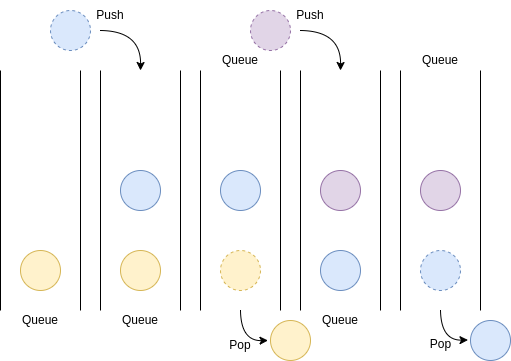

The diagram above was exported from draw.io. Its source (the exported page's mxGraphModel, read from the mxfile embedded in the PNG):
<mxGraphModel dx="819" dy="434" grid="1" gridSize="10" guides="1" tooltips="1" connect="1" arrows="1" fold="1" page="1" pageScale="1" pageWidth="827" pageHeight="1169" math="0" shadow="0">
  <root>
    <mxCell id="0" />
    <mxCell id="1" parent="0" />
    <mxCell id="WbjetcN0izVEqaNK4aif-2" value="Queue" style="text;html=1;strokeColor=none;fillColor=none;align=center;verticalAlign=middle;whiteSpace=wrap;rounded=0;" vertex="1" parent="1">
      <mxGeometry x="110" y="320" width="60" height="20" as="geometry" />
    </mxCell>
    <mxCell id="WbjetcN0izVEqaNK4aif-3" value="" style="ellipse;whiteSpace=wrap;html=1;aspect=fixed;fillColor=#fff2cc;strokeColor=#d6b656;" vertex="1" parent="1">
      <mxGeometry x="120" y="260" width="40" height="40" as="geometry" />
    </mxCell>
    <mxCell id="WbjetcN0izVEqaNK4aif-5" value="Queue" style="text;html=1;strokeColor=none;fillColor=none;align=center;verticalAlign=middle;whiteSpace=wrap;rounded=0;" vertex="1" parent="1">
      <mxGeometry x="210" y="320" width="60" height="20" as="geometry" />
    </mxCell>
    <mxCell id="WbjetcN0izVEqaNK4aif-6" value="" style="ellipse;whiteSpace=wrap;html=1;aspect=fixed;fillColor=#fff2cc;strokeColor=#d6b656;" vertex="1" parent="1">
      <mxGeometry x="220" y="260" width="40" height="40" as="geometry" />
    </mxCell>
    <mxCell id="WbjetcN0izVEqaNK4aif-7" value="" style="ellipse;whiteSpace=wrap;html=1;aspect=fixed;fillColor=#dae8fc;strokeColor=#6c8ebf;" vertex="1" parent="1">
      <mxGeometry x="220" y="180" width="40" height="40" as="geometry" />
    </mxCell>
    <mxCell id="WbjetcN0izVEqaNK4aif-9" value="Queue" style="text;html=1;strokeColor=none;fillColor=none;align=center;verticalAlign=middle;whiteSpace=wrap;rounded=0;" vertex="1" parent="1">
      <mxGeometry x="310" y="60" width="60" height="20" as="geometry" />
    </mxCell>
    <mxCell id="WbjetcN0izVEqaNK4aif-11" value="" style="ellipse;whiteSpace=wrap;html=1;aspect=fixed;fillColor=#dae8fc;strokeColor=#6c8ebf;" vertex="1" parent="1">
      <mxGeometry x="320" y="180" width="40" height="40" as="geometry" />
    </mxCell>
    <mxCell id="WbjetcN0izVEqaNK4aif-14" value="Queue" style="text;html=1;strokeColor=none;fillColor=none;align=center;verticalAlign=middle;whiteSpace=wrap;rounded=0;" vertex="1" parent="1">
      <mxGeometry x="410" y="320" width="60" height="20" as="geometry" />
    </mxCell>
    <mxCell id="WbjetcN0izVEqaNK4aif-15" value="" style="ellipse;whiteSpace=wrap;html=1;aspect=fixed;fillColor=#fff2cc;strokeColor=#d6b656;dashed=1;" vertex="1" parent="1">
      <mxGeometry x="320" y="260" width="40" height="40" as="geometry" />
    </mxCell>
    <mxCell id="WbjetcN0izVEqaNK4aif-16" value="" style="ellipse;whiteSpace=wrap;html=1;aspect=fixed;fillColor=#dae8fc;strokeColor=#6c8ebf;" vertex="1" parent="1">
      <mxGeometry x="420" y="260" width="40" height="40" as="geometry" />
    </mxCell>
    <mxCell id="WbjetcN0izVEqaNK4aif-17" value="" style="endArrow=classic;html=1;rounded=0;edgeStyle=orthogonalEdgeStyle;curved=1;" edge="1" parent="1">
      <mxGeometry width="50" height="50" relative="1" as="geometry">
        <mxPoint x="200" y="40" as="sourcePoint" />
        <mxPoint x="240" y="80" as="targetPoint" />
      </mxGeometry>
    </mxCell>
    <mxCell id="WbjetcN0izVEqaNK4aif-18" value="Push" style="text;html=1;strokeColor=none;fillColor=none;align=center;verticalAlign=middle;whiteSpace=wrap;rounded=0;" vertex="1" parent="1">
      <mxGeometry x="180" y="10" width="60" height="30" as="geometry" />
    </mxCell>
    <mxCell id="WbjetcN0izVEqaNK4aif-19" value="" style="endArrow=classic;html=1;rounded=0;edgeStyle=orthogonalEdgeStyle;curved=1;" edge="1" parent="1">
      <mxGeometry width="50" height="50" relative="1" as="geometry">
        <mxPoint x="400" y="40" as="sourcePoint" />
        <mxPoint x="440" y="80" as="targetPoint" />
      </mxGeometry>
    </mxCell>
    <mxCell id="WbjetcN0izVEqaNK4aif-20" value="Push" style="text;html=1;strokeColor=none;fillColor=none;align=center;verticalAlign=middle;whiteSpace=wrap;rounded=0;" vertex="1" parent="1">
      <mxGeometry x="380" y="10" width="60" height="30" as="geometry" />
    </mxCell>
    <mxCell id="WbjetcN0izVEqaNK4aif-21" value="Pop" style="text;html=1;strokeColor=none;fillColor=none;align=center;verticalAlign=middle;whiteSpace=wrap;rounded=0;" vertex="1" parent="1">
      <mxGeometry x="527.5" y="350" width="25" height="7.5" as="geometry" />
    </mxCell>
    <mxCell id="WbjetcN0izVEqaNK4aif-22" value="" style="endArrow=none;html=1;rounded=0;edgeStyle=orthogonalEdgeStyle;curved=1;endFill=0;startArrow=classic;startFill=1;" edge="1" parent="1">
      <mxGeometry width="50" height="50" relative="1" as="geometry">
        <mxPoint x="367.5" y="350" as="sourcePoint" />
        <mxPoint x="340" y="320" as="targetPoint" />
      </mxGeometry>
    </mxCell>
    <mxCell id="WbjetcN0izVEqaNK4aif-24" value="" style="ellipse;whiteSpace=wrap;html=1;aspect=fixed;fillColor=#dae8fc;strokeColor=#6c8ebf;dashed=1;" vertex="1" parent="1">
      <mxGeometry x="150" y="20" width="40" height="40" as="geometry" />
    </mxCell>
    <mxCell id="WbjetcN0izVEqaNK4aif-25" value="" style="ellipse;whiteSpace=wrap;html=1;aspect=fixed;fillColor=#e1d5e7;strokeColor=#9673a6;dashed=1;" vertex="1" parent="1">
      <mxGeometry x="350" y="20" width="40" height="40" as="geometry" />
    </mxCell>
    <mxCell id="WbjetcN0izVEqaNK4aif-26" value="" style="ellipse;whiteSpace=wrap;html=1;aspect=fixed;fillColor=#e1d5e7;strokeColor=#9673a6;" vertex="1" parent="1">
      <mxGeometry x="420" y="180" width="40" height="40" as="geometry" />
    </mxCell>
    <mxCell id="WbjetcN0izVEqaNK4aif-28" value="Queue" style="text;html=1;strokeColor=none;fillColor=none;align=center;verticalAlign=middle;whiteSpace=wrap;rounded=0;" vertex="1" parent="1">
      <mxGeometry x="510" y="60" width="60" height="20" as="geometry" />
    </mxCell>
    <mxCell id="WbjetcN0izVEqaNK4aif-30" value="" style="ellipse;whiteSpace=wrap;html=1;aspect=fixed;fillColor=#dae8fc;strokeColor=#6c8ebf;dashed=1;" vertex="1" parent="1">
      <mxGeometry x="520" y="260" width="40" height="40" as="geometry" />
    </mxCell>
    <mxCell id="WbjetcN0izVEqaNK4aif-31" value="Pop" style="text;html=1;strokeColor=none;fillColor=none;align=center;verticalAlign=middle;whiteSpace=wrap;rounded=0;" vertex="1" parent="1">
      <mxGeometry x="330" y="350" width="20" height="10" as="geometry" />
    </mxCell>
    <mxCell id="WbjetcN0izVEqaNK4aif-34" value="" style="endArrow=none;html=1;rounded=0;" edge="1" parent="1">
      <mxGeometry width="50" height="50" relative="1" as="geometry">
        <mxPoint x="100" y="80" as="sourcePoint" />
        <mxPoint x="100" y="320" as="targetPoint" />
      </mxGeometry>
    </mxCell>
    <mxCell id="WbjetcN0izVEqaNK4aif-35" value="" style="endArrow=none;html=1;rounded=0;" edge="1" parent="1">
      <mxGeometry width="50" height="50" relative="1" as="geometry">
        <mxPoint x="180" y="80" as="sourcePoint" />
        <mxPoint x="180" y="320" as="targetPoint" />
      </mxGeometry>
    </mxCell>
    <mxCell id="WbjetcN0izVEqaNK4aif-36" value="" style="endArrow=none;html=1;rounded=0;" edge="1" parent="1">
      <mxGeometry width="50" height="50" relative="1" as="geometry">
        <mxPoint x="200" y="80" as="sourcePoint" />
        <mxPoint x="200" y="320" as="targetPoint" />
      </mxGeometry>
    </mxCell>
    <mxCell id="WbjetcN0izVEqaNK4aif-37" value="" style="endArrow=none;html=1;rounded=0;" edge="1" parent="1">
      <mxGeometry width="50" height="50" relative="1" as="geometry">
        <mxPoint x="280" y="80" as="sourcePoint" />
        <mxPoint x="280" y="320" as="targetPoint" />
      </mxGeometry>
    </mxCell>
    <mxCell id="WbjetcN0izVEqaNK4aif-38" value="" style="endArrow=none;html=1;rounded=0;" edge="1" parent="1">
      <mxGeometry width="50" height="50" relative="1" as="geometry">
        <mxPoint x="300" y="80" as="sourcePoint" />
        <mxPoint x="300" y="320" as="targetPoint" />
      </mxGeometry>
    </mxCell>
    <mxCell id="WbjetcN0izVEqaNK4aif-39" value="" style="endArrow=none;html=1;rounded=0;" edge="1" parent="1">
      <mxGeometry width="50" height="50" relative="1" as="geometry">
        <mxPoint x="380" y="80" as="sourcePoint" />
        <mxPoint x="380" y="320" as="targetPoint" />
      </mxGeometry>
    </mxCell>
    <mxCell id="WbjetcN0izVEqaNK4aif-40" value="" style="endArrow=none;html=1;rounded=0;" edge="1" parent="1">
      <mxGeometry width="50" height="50" relative="1" as="geometry">
        <mxPoint x="400" y="80" as="sourcePoint" />
        <mxPoint x="400" y="320" as="targetPoint" />
      </mxGeometry>
    </mxCell>
    <mxCell id="WbjetcN0izVEqaNK4aif-41" value="" style="endArrow=none;html=1;rounded=0;" edge="1" parent="1">
      <mxGeometry width="50" height="50" relative="1" as="geometry">
        <mxPoint x="480" y="80" as="sourcePoint" />
        <mxPoint x="480" y="320" as="targetPoint" />
      </mxGeometry>
    </mxCell>
    <mxCell id="WbjetcN0izVEqaNK4aif-42" value="" style="endArrow=none;html=1;rounded=0;" edge="1" parent="1">
      <mxGeometry width="50" height="50" relative="1" as="geometry">
        <mxPoint x="500" y="80" as="sourcePoint" />
        <mxPoint x="500" y="320" as="targetPoint" />
      </mxGeometry>
    </mxCell>
    <mxCell id="WbjetcN0izVEqaNK4aif-43" value="" style="endArrow=none;html=1;rounded=0;" edge="1" parent="1">
      <mxGeometry width="50" height="50" relative="1" as="geometry">
        <mxPoint x="580" y="80" as="sourcePoint" />
        <mxPoint x="580" y="320" as="targetPoint" />
      </mxGeometry>
    </mxCell>
    <mxCell id="WbjetcN0izVEqaNK4aif-45" value="" style="endArrow=none;html=1;rounded=0;edgeStyle=orthogonalEdgeStyle;curved=1;endFill=0;startArrow=classic;startFill=1;" edge="1" parent="1">
      <mxGeometry width="50" height="50" relative="1" as="geometry">
        <mxPoint x="567.5" y="349.5" as="sourcePoint" />
        <mxPoint x="540" y="319.5" as="targetPoint" />
      </mxGeometry>
    </mxCell>
    <mxCell id="WbjetcN0izVEqaNK4aif-46" value="" style="ellipse;whiteSpace=wrap;html=1;aspect=fixed;fillColor=#e1d5e7;strokeColor=#9673a6;" vertex="1" parent="1">
      <mxGeometry x="520" y="180" width="40" height="40" as="geometry" />
    </mxCell>
    <mxCell id="WbjetcN0izVEqaNK4aif-47" value="" style="ellipse;whiteSpace=wrap;html=1;aspect=fixed;fillColor=#fff2cc;strokeColor=#d6b656;" vertex="1" parent="1">
      <mxGeometry x="370" y="330" width="40" height="40" as="geometry" />
    </mxCell>
    <mxCell id="WbjetcN0izVEqaNK4aif-48" value="" style="ellipse;whiteSpace=wrap;html=1;aspect=fixed;fillColor=#dae8fc;strokeColor=#6c8ebf;" vertex="1" parent="1">
      <mxGeometry x="570" y="330" width="40" height="40" as="geometry" />
    </mxCell>
  </root>
</mxGraphModel>